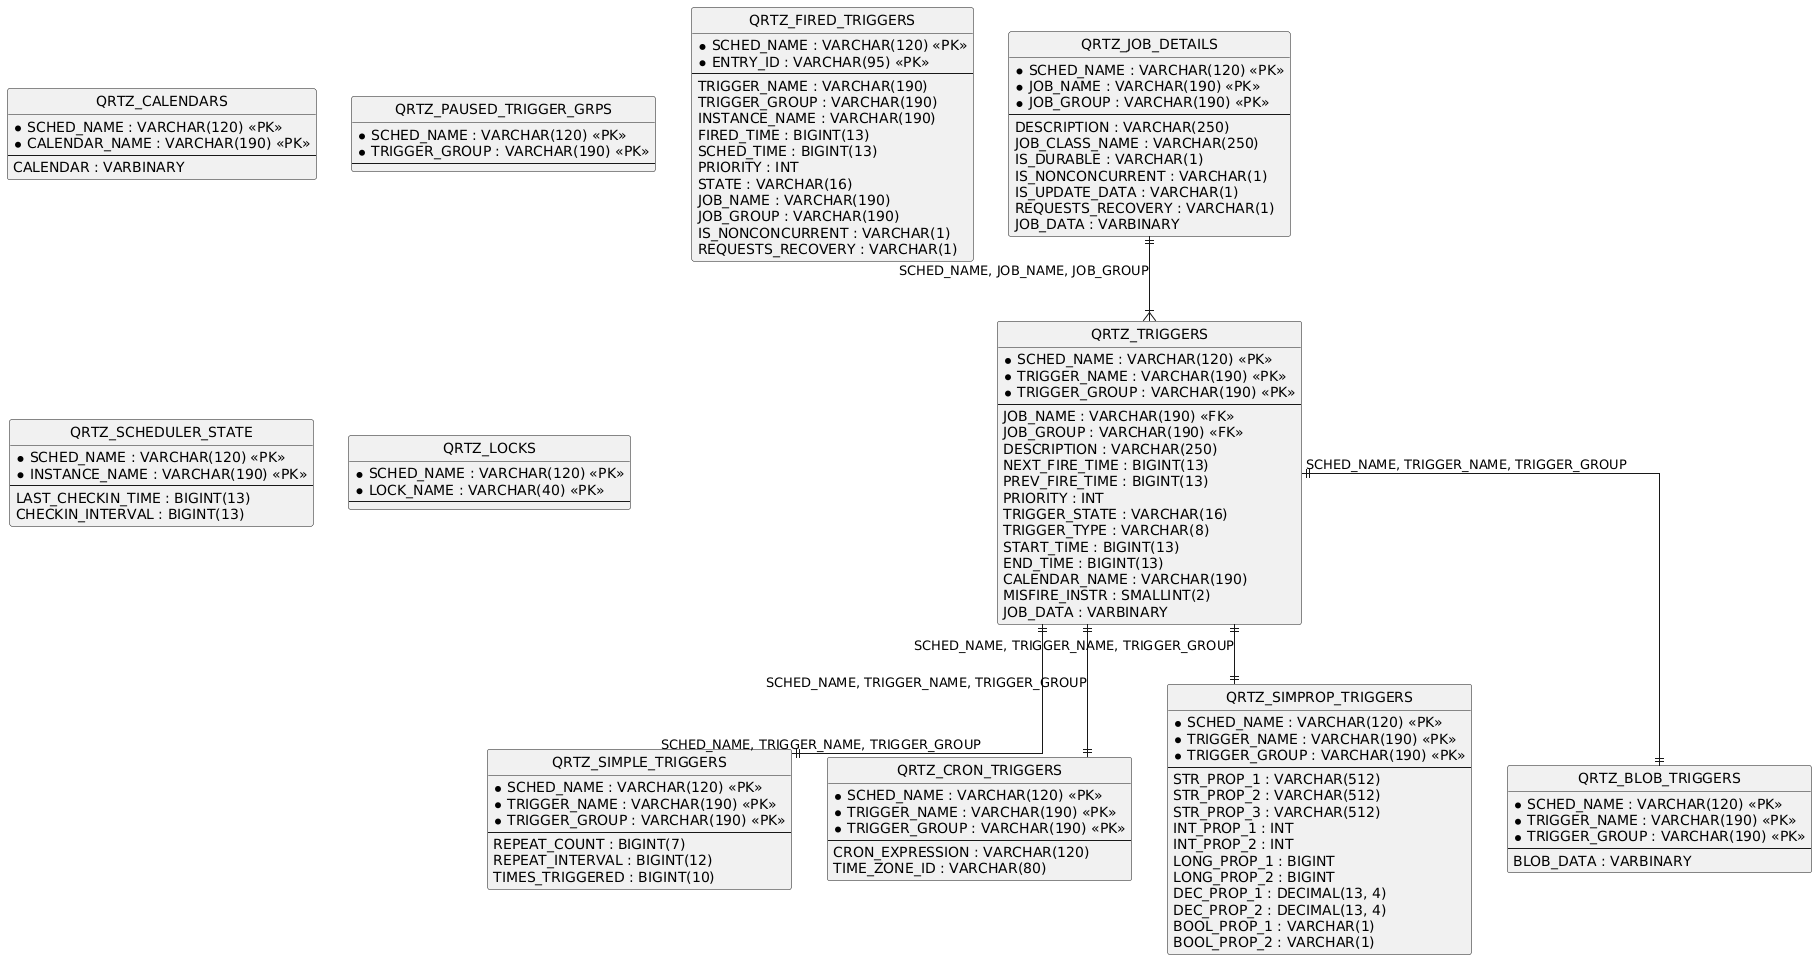

The diagram above was rendered by PlantUML. Its source (embedded in the PNG):
@startuml
hide circle
skinparam linetype ortho

entity "QRTZ_JOB_DETAILS" as QRTZ_JOB_DETAILS {
  * SCHED_NAME : VARCHAR(120) <<PK>>
  * JOB_NAME : VARCHAR(190) <<PK>>
  * JOB_GROUP : VARCHAR(190) <<PK>>
  --
  DESCRIPTION : VARCHAR(250)
  JOB_CLASS_NAME : VARCHAR(250)
  IS_DURABLE : VARCHAR(1)
  IS_NONCONCURRENT : VARCHAR(1)
  IS_UPDATE_DATA : VARCHAR(1)
  REQUESTS_RECOVERY : VARCHAR(1)
  JOB_DATA : VARBINARY
}

entity "QRTZ_TRIGGERS" as QRTZ_TRIGGERS {
  * SCHED_NAME : VARCHAR(120) <<PK>>
  * TRIGGER_NAME : VARCHAR(190) <<PK>>
  * TRIGGER_GROUP : VARCHAR(190) <<PK>>
  --
  JOB_NAME : VARCHAR(190) <<FK>>
  JOB_GROUP : VARCHAR(190) <<FK>>
  DESCRIPTION : VARCHAR(250)
  NEXT_FIRE_TIME : BIGINT(13)
  PREV_FIRE_TIME : BIGINT(13)
  PRIORITY : INT
  TRIGGER_STATE : VARCHAR(16)
  TRIGGER_TYPE : VARCHAR(8)
  START_TIME : BIGINT(13)
  END_TIME : BIGINT(13)
  CALENDAR_NAME : VARCHAR(190)
  MISFIRE_INSTR : SMALLINT(2)
  JOB_DATA : VARBINARY
}

entity "QRTZ_SIMPLE_TRIGGERS" as QRTZ_SIMPLE_TRIGGERS {
  * SCHED_NAME : VARCHAR(120) <<PK>>
  * TRIGGER_NAME : VARCHAR(190) <<PK>>
  * TRIGGER_GROUP : VARCHAR(190) <<PK>>
  --
  REPEAT_COUNT : BIGINT(7)
  REPEAT_INTERVAL : BIGINT(12)
  TIMES_TRIGGERED : BIGINT(10)
}

entity "QRTZ_CRON_TRIGGERS" as QRTZ_CRON_TRIGGERS {
  * SCHED_NAME : VARCHAR(120) <<PK>>
  * TRIGGER_NAME : VARCHAR(190) <<PK>>
  * TRIGGER_GROUP : VARCHAR(190) <<PK>>
  --
  CRON_EXPRESSION : VARCHAR(120)
  TIME_ZONE_ID : VARCHAR(80)
}

entity "QRTZ_SIMPROP_TRIGGERS" as QRTZ_SIMPROP_TRIGGERS {
  * SCHED_NAME : VARCHAR(120) <<PK>>
  * TRIGGER_NAME : VARCHAR(190) <<PK>>
  * TRIGGER_GROUP : VARCHAR(190) <<PK>>
  --
  STR_PROP_1 : VARCHAR(512)
  STR_PROP_2 : VARCHAR(512)
  STR_PROP_3 : VARCHAR(512)
  INT_PROP_1 : INT
  INT_PROP_2 : INT
  LONG_PROP_1 : BIGINT
  LONG_PROP_2 : BIGINT
  DEC_PROP_1 : DECIMAL(13, 4)
  DEC_PROP_2 : DECIMAL(13, 4)
  BOOL_PROP_1 : VARCHAR(1)
  BOOL_PROP_2 : VARCHAR(1)
}

entity "QRTZ_BLOB_TRIGGERS" as QRTZ_BLOB_TRIGGERS {
  * SCHED_NAME : VARCHAR(120) <<PK>>
  * TRIGGER_NAME : VARCHAR(190) <<PK>>
  * TRIGGER_GROUP : VARCHAR(190) <<PK>>
  --
  BLOB_DATA : VARBINARY
}

entity "QRTZ_CALENDARS" as QRTZ_CALENDARS {
  * SCHED_NAME : VARCHAR(120) <<PK>>
  * CALENDAR_NAME : VARCHAR(190) <<PK>>
  --
  CALENDAR : VARBINARY
}

entity "QRTZ_PAUSED_TRIGGER_GRPS" as QRTZ_PAUSED_TRIGGER_GRPS {
  * SCHED_NAME : VARCHAR(120) <<PK>>
  * TRIGGER_GROUP : VARCHAR(190) <<PK>>
  --
}

entity "QRTZ_FIRED_TRIGGERS" as QRTZ_FIRED_TRIGGERS {
  * SCHED_NAME : VARCHAR(120) <<PK>>
  * ENTRY_ID : VARCHAR(95) <<PK>>
  --
  TRIGGER_NAME : VARCHAR(190)
  TRIGGER_GROUP : VARCHAR(190)
  INSTANCE_NAME : VARCHAR(190)
  FIRED_TIME : BIGINT(13)
  SCHED_TIME : BIGINT(13)
  PRIORITY : INT
  STATE : VARCHAR(16)
  JOB_NAME : VARCHAR(190)
  JOB_GROUP : VARCHAR(190)
  IS_NONCONCURRENT : VARCHAR(1)
  REQUESTS_RECOVERY : VARCHAR(1)
}

entity "QRTZ_SCHEDULER_STATE" as QRTZ_SCHEDULER_STATE {
  * SCHED_NAME : VARCHAR(120) <<PK>>
  * INSTANCE_NAME : VARCHAR(190) <<PK>>
  --
  LAST_CHECKIN_TIME : BIGINT(13)
  CHECKIN_INTERVAL : BIGINT(13)
}

entity "QRTZ_LOCKS" as QRTZ_LOCKS {
  * SCHED_NAME : VARCHAR(120) <<PK>>
  * LOCK_NAME : VARCHAR(40) <<PK>>
  --
}

QRTZ_JOB_DETAILS ||--|{ QRTZ_TRIGGERS : "SCHED_NAME, JOB_NAME, JOB_GROUP"
QRTZ_TRIGGERS ||--|| QRTZ_SIMPLE_TRIGGERS : "SCHED_NAME, TRIGGER_NAME, TRIGGER_GROUP"
QRTZ_TRIGGERS ||--|| QRTZ_CRON_TRIGGERS : "SCHED_NAME, TRIGGER_NAME, TRIGGER_GROUP"
QRTZ_TRIGGERS ||--|| QRTZ_SIMPROP_TRIGGERS : "SCHED_NAME, TRIGGER_NAME, TRIGGER_GROUP"
QRTZ_TRIGGERS ||--|| QRTZ_BLOB_TRIGGERS : "SCHED_NAME, TRIGGER_NAME, TRIGGER_GROUP"
@enduml